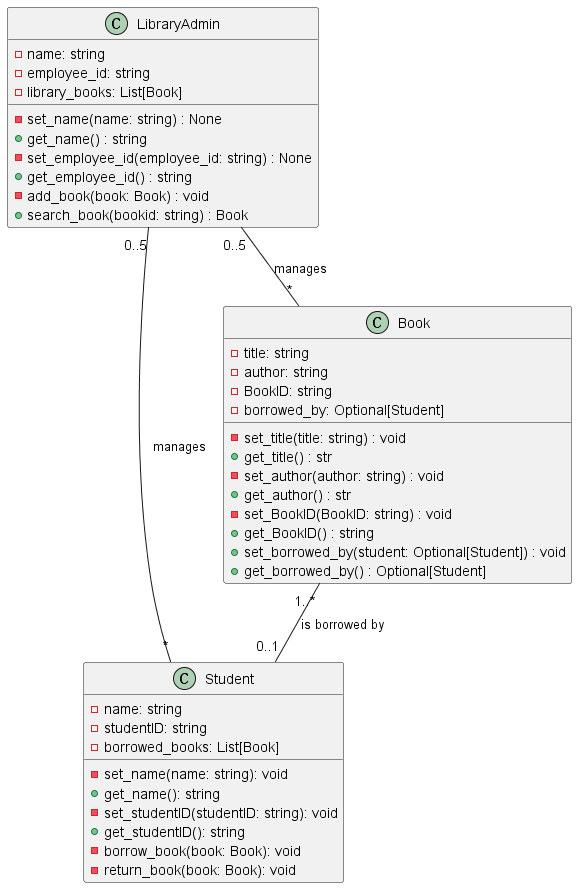

The diagram above was rendered by PlantUML. Its source (embedded in the PNG):
@startuml
class Student {
  - name: string
  - studentID: string
  - borrowed_books: List[Book]
  
  - set_name(name: string): void
  + get_name(): string
  - set_studentID(studentID: string): void
  + get_studentID(): string
  - borrow_book(book: Book): void
  - return_book(book: Book): void
}

class Book {
  - title: string
  - author: string
  - BookID: string
  - borrowed_by: Optional[Student]
  
  - set_title(title: string) : void
  + get_title() : str
  - set_author(author: string) : void
  + get_author() : str
  - set_BookID(BookID: string) : void
  + get_BookID() : string
  + set_borrowed_by(student: Optional[Student]) : void
  + get_borrowed_by() : Optional[Student]
}

class LibraryAdmin {
  - name: string
  - employee_id: string
  - library_books: List[Book]
  
  - set_name(name: string) : None
  + get_name() : string
  - set_employee_id(employee_id: string) : None
  + get_employee_id() : string
  - add_book(book: Book) : void
  + search_book(bookid: string) : Book
}

Book "1..*" -- "0..1" Student : is borrowed by

LibraryAdmin "0..5" -- "*" Book : manages

LibraryAdmin "0..5" -- "*" Student : manages

@enduml